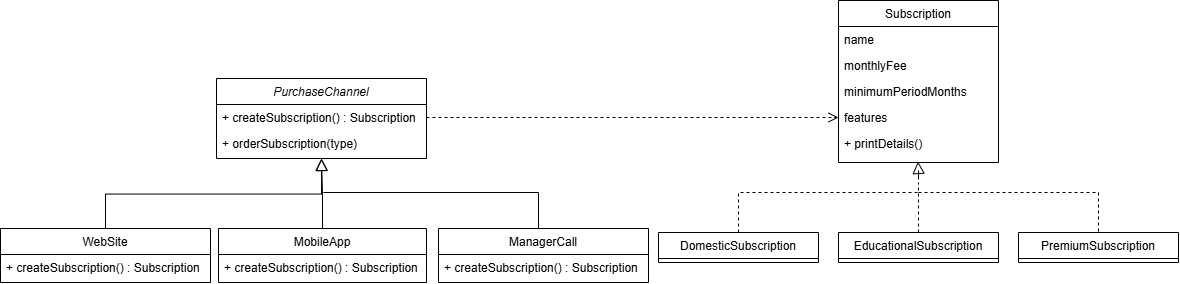

The diagram above was exported from draw.io. Its source (the exported page's mxGraphModel, read from the mxfile embedded in the PNG):
<mxGraphModel dx="1985" dy="624" grid="1" gridSize="10" guides="1" tooltips="1" connect="1" arrows="1" fold="1" page="1" pageScale="1" pageWidth="827" pageHeight="1169" math="0" shadow="0">
  <root>
    <mxCell id="WIyWlLk6GJQsqaUBKTNV-0" />
    <mxCell id="WIyWlLk6GJQsqaUBKTNV-1" parent="WIyWlLk6GJQsqaUBKTNV-0" />
    <mxCell id="zkfFHV4jXpPFQw0GAbJ--0" parent="WIyWlLk6GJQsqaUBKTNV-1" style="swimlane;fontStyle=2;align=center;verticalAlign=top;childLayout=stackLayout;horizontal=1;startSize=26;horizontalStack=0;resizeParent=1;resizeLast=0;collapsible=1;marginBottom=0;rounded=0;shadow=0;strokeWidth=1;" value="PurchaseChannel" vertex="1">
      <mxGeometry height="80" width="210" x="148" y="186" as="geometry">
        <mxRectangle height="26" width="160" x="230" y="140" as="alternateBounds" />
      </mxGeometry>
    </mxCell>
    <mxCell id="zkfFHV4jXpPFQw0GAbJ--1" parent="zkfFHV4jXpPFQw0GAbJ--0" style="text;align=left;verticalAlign=top;spacingLeft=4;spacingRight=4;overflow=hidden;rotatable=0;points=[[0,0.5],[1,0.5]];portConstraint=eastwest;" value="+ createSubscription() : Subscription" vertex="1">
      <mxGeometry height="26" width="210" y="26" as="geometry" />
    </mxCell>
    <mxCell id="Gggd95cW-P3dS7SbDYcC-36" parent="zkfFHV4jXpPFQw0GAbJ--0" style="text;align=left;verticalAlign=top;spacingLeft=4;spacingRight=4;overflow=hidden;rotatable=0;points=[[0,0.5],[1,0.5]];portConstraint=eastwest;rounded=0;shadow=0;html=0;" value="+ orderSubscription(type)" vertex="1">
      <mxGeometry height="26" width="210" y="52" as="geometry" />
    </mxCell>
    <mxCell id="zkfFHV4jXpPFQw0GAbJ--6" parent="WIyWlLk6GJQsqaUBKTNV-1" style="swimlane;fontStyle=0;align=center;verticalAlign=top;childLayout=stackLayout;horizontal=1;startSize=26;horizontalStack=0;resizeParent=1;resizeLast=0;collapsible=1;marginBottom=0;rounded=0;shadow=0;strokeWidth=1;" value="WebSite" vertex="1">
      <mxGeometry height="54" width="210" x="-68" y="336" as="geometry">
        <mxRectangle height="26" width="160" x="130" y="380" as="alternateBounds" />
      </mxGeometry>
    </mxCell>
    <mxCell id="Gggd95cW-P3dS7SbDYcC-38" parent="zkfFHV4jXpPFQw0GAbJ--6" style="text;align=left;verticalAlign=top;spacingLeft=4;spacingRight=4;overflow=hidden;rotatable=0;points=[[0,0.5],[1,0.5]];portConstraint=eastwest;" value="+ createSubscription() : Subscription" vertex="1">
      <mxGeometry height="26" width="210" y="26" as="geometry" />
    </mxCell>
    <mxCell id="zkfFHV4jXpPFQw0GAbJ--12" edge="1" parent="WIyWlLk6GJQsqaUBKTNV-1" source="zkfFHV4jXpPFQw0GAbJ--6" style="endArrow=block;endSize=10;endFill=0;shadow=0;strokeWidth=1;rounded=0;curved=0;edgeStyle=elbowEdgeStyle;elbow=vertical;" target="zkfFHV4jXpPFQw0GAbJ--0" value="">
      <mxGeometry relative="1" width="160" as="geometry">
        <mxPoint x="168" y="203" as="sourcePoint" />
        <mxPoint x="168" y="203" as="targetPoint" />
      </mxGeometry>
    </mxCell>
    <mxCell id="zkfFHV4jXpPFQw0GAbJ--13" parent="WIyWlLk6GJQsqaUBKTNV-1" style="swimlane;fontStyle=0;align=center;verticalAlign=top;childLayout=stackLayout;horizontal=1;startSize=26;horizontalStack=0;resizeParent=1;resizeLast=0;collapsible=1;marginBottom=0;rounded=0;shadow=0;strokeWidth=1;" value="MobileApp" vertex="1">
      <mxGeometry height="54" width="208" x="150" y="336" as="geometry">
        <mxRectangle height="26" width="170" x="340" y="380" as="alternateBounds" />
      </mxGeometry>
    </mxCell>
    <mxCell id="Gggd95cW-P3dS7SbDYcC-39" parent="zkfFHV4jXpPFQw0GAbJ--13" style="text;align=left;verticalAlign=top;spacingLeft=4;spacingRight=4;overflow=hidden;rotatable=0;points=[[0,0.5],[1,0.5]];portConstraint=eastwest;" value="+ createSubscription() : Subscription" vertex="1">
      <mxGeometry height="26" width="208" y="26" as="geometry" />
    </mxCell>
    <mxCell id="zkfFHV4jXpPFQw0GAbJ--16" edge="1" parent="WIyWlLk6GJQsqaUBKTNV-1" source="zkfFHV4jXpPFQw0GAbJ--13" style="endArrow=block;endSize=10;endFill=0;shadow=0;strokeWidth=1;rounded=0;curved=0;edgeStyle=elbowEdgeStyle;elbow=vertical;" target="zkfFHV4jXpPFQw0GAbJ--0" value="">
      <mxGeometry relative="1" width="160" as="geometry">
        <mxPoint x="178" y="373" as="sourcePoint" />
        <mxPoint x="278" y="271" as="targetPoint" />
      </mxGeometry>
    </mxCell>
    <mxCell id="zkfFHV4jXpPFQw0GAbJ--17" parent="WIyWlLk6GJQsqaUBKTNV-1" style="swimlane;fontStyle=0;align=center;verticalAlign=top;childLayout=stackLayout;horizontal=1;startSize=26;horizontalStack=0;resizeParent=1;resizeLast=0;collapsible=1;marginBottom=0;rounded=0;shadow=0;strokeWidth=1;" value="Subscription" vertex="1">
      <mxGeometry height="162" width="160" x="770" y="108" as="geometry">
        <mxRectangle height="26" width="160" x="550" y="140" as="alternateBounds" />
      </mxGeometry>
    </mxCell>
    <mxCell id="zkfFHV4jXpPFQw0GAbJ--18" parent="zkfFHV4jXpPFQw0GAbJ--17" style="text;align=left;verticalAlign=top;spacingLeft=4;spacingRight=4;overflow=hidden;rotatable=0;points=[[0,0.5],[1,0.5]];portConstraint=eastwest;" value="name" vertex="1">
      <mxGeometry height="26" width="160" y="26" as="geometry" />
    </mxCell>
    <mxCell id="zkfFHV4jXpPFQw0GAbJ--21" parent="zkfFHV4jXpPFQw0GAbJ--17" style="text;align=left;verticalAlign=top;spacingLeft=4;spacingRight=4;overflow=hidden;rotatable=0;points=[[0,0.5],[1,0.5]];portConstraint=eastwest;rounded=0;shadow=0;html=0;" value="monthlyFee" vertex="1">
      <mxGeometry height="26" width="160" y="52" as="geometry" />
    </mxCell>
    <mxCell id="zkfFHV4jXpPFQw0GAbJ--22" parent="zkfFHV4jXpPFQw0GAbJ--17" style="text;align=left;verticalAlign=top;spacingLeft=4;spacingRight=4;overflow=hidden;rotatable=0;points=[[0,0.5],[1,0.5]];portConstraint=eastwest;rounded=0;shadow=0;html=0;" value="minimumPeriodMonths" vertex="1">
      <mxGeometry height="26" width="160" y="78" as="geometry" />
    </mxCell>
    <mxCell id="Gggd95cW-P3dS7SbDYcC-34" parent="zkfFHV4jXpPFQw0GAbJ--17" style="text;align=left;verticalAlign=top;spacingLeft=4;spacingRight=4;overflow=hidden;rotatable=0;points=[[0,0.5],[1,0.5]];portConstraint=eastwest;rounded=0;shadow=0;html=0;" value="features" vertex="1">
      <mxGeometry height="26" width="160" y="104" as="geometry" />
    </mxCell>
    <mxCell id="Gggd95cW-P3dS7SbDYcC-35" parent="zkfFHV4jXpPFQw0GAbJ--17" style="text;align=left;verticalAlign=top;spacingLeft=4;spacingRight=4;overflow=hidden;rotatable=0;points=[[0,0.5],[1,0.5]];portConstraint=eastwest;rounded=0;shadow=0;html=0;" value="+ printDetails()" vertex="1">
      <mxGeometry height="26" width="160" y="130" as="geometry" />
    </mxCell>
    <mxCell id="Gggd95cW-P3dS7SbDYcC-0" parent="WIyWlLk6GJQsqaUBKTNV-1" style="swimlane;fontStyle=0;align=center;verticalAlign=top;childLayout=stackLayout;horizontal=1;startSize=26;horizontalStack=0;resizeParent=1;resizeLast=0;collapsible=1;marginBottom=0;rounded=0;shadow=0;strokeWidth=1;" value="ManagerCall" vertex="1">
      <mxGeometry height="54" width="210" x="370" y="336" as="geometry">
        <mxRectangle height="26" width="170" x="340" y="380" as="alternateBounds" />
      </mxGeometry>
    </mxCell>
    <mxCell id="Gggd95cW-P3dS7SbDYcC-40" parent="Gggd95cW-P3dS7SbDYcC-0" style="text;align=left;verticalAlign=top;spacingLeft=4;spacingRight=4;overflow=hidden;rotatable=0;points=[[0,0.5],[1,0.5]];portConstraint=eastwest;" value="+ createSubscription() : Subscription" vertex="1">
      <mxGeometry height="26" width="210" y="26" as="geometry" />
    </mxCell>
    <mxCell id="Gggd95cW-P3dS7SbDYcC-4" edge="1" parent="WIyWlLk6GJQsqaUBKTNV-1" style="endArrow=none;html=1;rounded=0;curved=0;entryX=0.5;entryY=0;entryDx=0;entryDy=0;" value="">
      <mxGeometry height="50" relative="1" width="50" as="geometry">
        <Array as="points">
          <mxPoint x="470" y="300" />
        </Array>
        <mxPoint x="255" y="300" as="sourcePoint" />
        <mxPoint x="470" y="336" as="targetPoint" />
      </mxGeometry>
    </mxCell>
    <mxCell id="Gggd95cW-P3dS7SbDYcC-6" edge="1" parent="WIyWlLk6GJQsqaUBKTNV-1" source="zkfFHV4jXpPFQw0GAbJ--1" style="html=1;verticalAlign=bottom;endArrow=open;dashed=1;endSize=8;curved=0;rounded=0;exitX=1;exitY=0.5;exitDx=0;exitDy=0;entryX=0;entryY=0.5;entryDx=0;entryDy=0;" target="Gggd95cW-P3dS7SbDYcC-34" value="">
      <mxGeometry relative="1" as="geometry">
        <mxPoint x="380" y="185" as="sourcePoint" />
        <mxPoint x="660" y="185" as="targetPoint" />
      </mxGeometry>
    </mxCell>
    <mxCell id="Gggd95cW-P3dS7SbDYcC-18" parent="WIyWlLk6GJQsqaUBKTNV-1" style="swimlane;fontStyle=0;align=center;verticalAlign=top;childLayout=stackLayout;horizontal=1;startSize=26;horizontalStack=0;resizeParent=1;resizeLast=0;collapsible=1;marginBottom=0;rounded=0;shadow=0;strokeWidth=1;" value="DomesticSubscription" vertex="1">
      <mxGeometry height="30" width="160" x="590" y="340" as="geometry">
        <mxRectangle height="26" width="160" x="130" y="380" as="alternateBounds" />
      </mxGeometry>
    </mxCell>
    <mxCell id="Gggd95cW-P3dS7SbDYcC-24" parent="WIyWlLk6GJQsqaUBKTNV-1" style="swimlane;fontStyle=0;align=center;verticalAlign=top;childLayout=stackLayout;horizontal=1;startSize=26;horizontalStack=0;resizeParent=1;resizeLast=0;collapsible=1;marginBottom=0;rounded=0;shadow=0;strokeWidth=1;" value="EducationalSubscription" vertex="1">
      <mxGeometry height="30" width="160" x="770" y="340" as="geometry">
        <mxRectangle height="26" width="170" x="340" y="380" as="alternateBounds" />
      </mxGeometry>
    </mxCell>
    <mxCell id="Gggd95cW-P3dS7SbDYcC-27" parent="WIyWlLk6GJQsqaUBKTNV-1" style="swimlane;fontStyle=0;align=center;verticalAlign=top;childLayout=stackLayout;horizontal=1;startSize=26;horizontalStack=0;resizeParent=1;resizeLast=0;collapsible=1;marginBottom=0;rounded=0;shadow=0;strokeWidth=1;" value="PremiumSubscription" vertex="1">
      <mxGeometry height="30" width="160" x="950" y="340" as="geometry">
        <mxRectangle height="26" width="170" x="340" y="380" as="alternateBounds" />
      </mxGeometry>
    </mxCell>
    <mxCell id="Gggd95cW-P3dS7SbDYcC-30" edge="1" parent="WIyWlLk6GJQsqaUBKTNV-1" style="endArrow=block;endSize=10;endFill=0;shadow=0;strokeWidth=1;rounded=0;curved=0;edgeStyle=elbowEdgeStyle;elbow=vertical;" value="">
      <mxGeometry relative="1" width="160" as="geometry">
        <mxPoint x="850" y="287" as="sourcePoint" />
        <mxPoint x="849.5" y="269" as="targetPoint" />
      </mxGeometry>
    </mxCell>
    <mxCell id="Gggd95cW-P3dS7SbDYcC-31" edge="1" parent="WIyWlLk6GJQsqaUBKTNV-1" source="Gggd95cW-P3dS7SbDYcC-24" style="endArrow=none;dashed=1;html=1;rounded=0;exitX=0.5;exitY=0;exitDx=0;exitDy=0;" value="">
      <mxGeometry height="50" relative="1" width="50" as="geometry">
        <mxPoint x="680" y="340" as="sourcePoint" />
        <mxPoint x="850" y="290" as="targetPoint" />
      </mxGeometry>
    </mxCell>
    <mxCell id="Gggd95cW-P3dS7SbDYcC-32" edge="1" parent="WIyWlLk6GJQsqaUBKTNV-1" style="endArrow=none;dashed=1;html=1;rounded=0;" value="">
      <mxGeometry height="50" relative="1" width="50" as="geometry">
        <Array as="points">
          <mxPoint x="670" y="300" />
        </Array>
        <mxPoint x="670" y="340" as="sourcePoint" />
        <mxPoint x="850" y="300" as="targetPoint" />
      </mxGeometry>
    </mxCell>
    <mxCell id="Gggd95cW-P3dS7SbDYcC-33" edge="1" parent="WIyWlLk6GJQsqaUBKTNV-1" style="endArrow=none;dashed=1;html=1;rounded=0;entryX=0.5;entryY=0;entryDx=0;entryDy=0;" target="Gggd95cW-P3dS7SbDYcC-27" value="">
      <mxGeometry height="50" relative="1" width="50" as="geometry">
        <Array as="points">
          <mxPoint x="1030" y="300" />
        </Array>
        <mxPoint x="850" y="300" as="sourcePoint" />
        <mxPoint x="730" y="290" as="targetPoint" />
      </mxGeometry>
    </mxCell>
  </root>
</mxGraphModel>